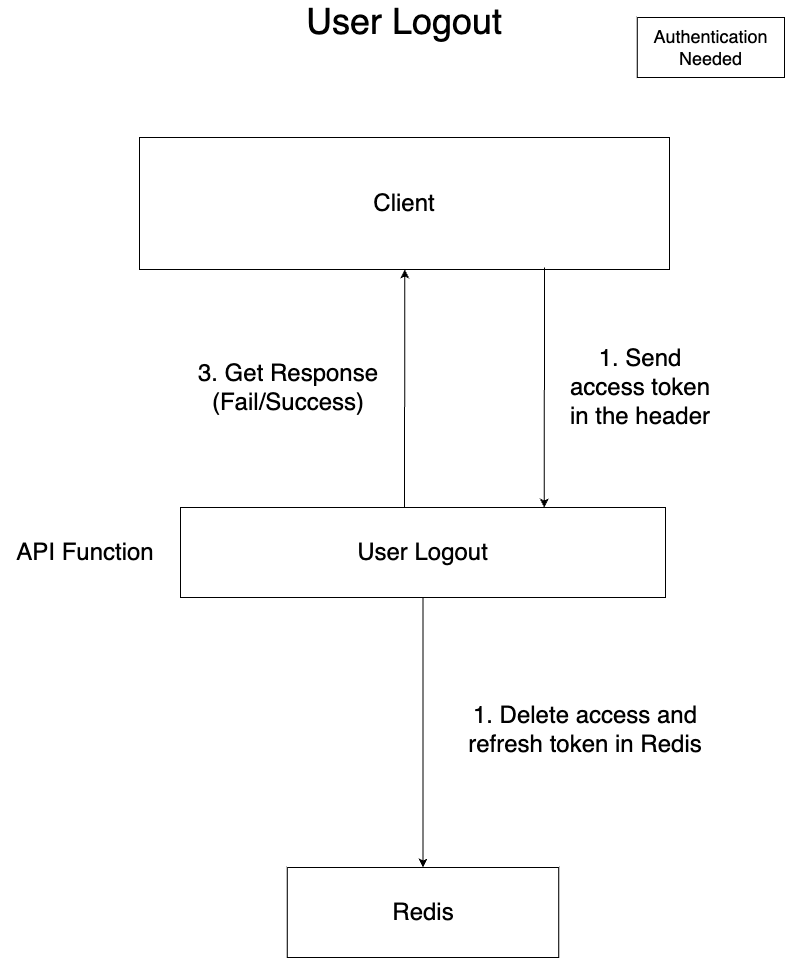

The diagram above was exported from draw.io. Its source (the exported page's mxGraphModel, read from the mxfile embedded in the PNG):
<mxGraphModel dx="2146" dy="544" grid="1" gridSize="10" guides="1" tooltips="1" connect="1" arrows="1" fold="1" page="1" pageScale="1" pageWidth="827" pageHeight="1169" math="0" shadow="0">
  <root>
    <mxCell id="0" />
    <mxCell id="1" parent="0" />
    <mxCell id="2" value="&lt;font style=&quot;font-size: 24px;&quot;&gt;Client&lt;/font&gt;" style="rounded=0;whiteSpace=wrap;html=1;" vertex="1" parent="1">
      <mxGeometry x="149" y="200" width="530" height="132" as="geometry" />
    </mxCell>
    <mxCell id="3" value="User Logout" style="rounded=0;whiteSpace=wrap;html=1;fontSize=24;" vertex="1" parent="1">
      <mxGeometry x="190" y="570" width="485" height="90" as="geometry" />
    </mxCell>
    <mxCell id="4" value="1. Send access token in the header" style="text;html=1;strokeColor=none;fillColor=none;align=center;verticalAlign=middle;whiteSpace=wrap;rounded=0;fontSize=24;" vertex="1" parent="1">
      <mxGeometry x="570" y="390" width="160" height="120" as="geometry" />
    </mxCell>
    <mxCell id="5" value="" style="endArrow=classic;html=1;fontSize=24;entryX=0.75;entryY=0;entryDx=0;entryDy=0;" edge="1" parent="1" target="3">
      <mxGeometry width="50" height="50" relative="1" as="geometry">
        <mxPoint x="554" y="330" as="sourcePoint" />
        <mxPoint x="690" y="580" as="targetPoint" />
      </mxGeometry>
    </mxCell>
    <mxCell id="6" value="" style="endArrow=classic;html=1;fontSize=24;" edge="1" parent="1">
      <mxGeometry width="50" height="50" relative="1" as="geometry">
        <mxPoint x="414" y="570" as="sourcePoint" />
        <mxPoint x="414.3026315789475" y="332" as="targetPoint" />
      </mxGeometry>
    </mxCell>
    <mxCell id="7" value="3. Get Response&lt;br&gt;(Fail/Success)" style="text;html=1;strokeColor=none;fillColor=none;align=center;verticalAlign=middle;whiteSpace=wrap;rounded=0;fontSize=24;" vertex="1" parent="1">
      <mxGeometry x="190" y="370" width="215.5" height="160" as="geometry" />
    </mxCell>
    <mxCell id="8" value="API Function" style="text;html=1;strokeColor=none;fillColor=none;align=center;verticalAlign=middle;whiteSpace=wrap;rounded=0;fontSize=24;" vertex="1" parent="1">
      <mxGeometry x="10" y="555" width="170" height="120" as="geometry" />
    </mxCell>
    <mxCell id="9" value="&lt;font style=&quot;font-size: 36px;&quot;&gt;User Logout&lt;/font&gt;" style="text;html=1;strokeColor=none;fillColor=none;align=center;verticalAlign=middle;whiteSpace=wrap;rounded=0;" vertex="1" parent="1">
      <mxGeometry x="241" y="69" width="346" height="30" as="geometry" />
    </mxCell>
    <mxCell id="10" value="Redis" style="rounded=0;whiteSpace=wrap;html=1;fontSize=24;" vertex="1" parent="1">
      <mxGeometry x="296.75" y="930" width="271.5" height="90" as="geometry" />
    </mxCell>
    <mxCell id="12" value="" style="endArrow=classic;html=1;entryX=0.5;entryY=0;entryDx=0;entryDy=0;exitX=0.5;exitY=1;exitDx=0;exitDy=0;" edge="1" parent="1" source="3" target="10">
      <mxGeometry width="50" height="50" relative="1" as="geometry">
        <mxPoint x="910" y="730" as="sourcePoint" />
        <mxPoint x="960" y="680" as="targetPoint" />
      </mxGeometry>
    </mxCell>
    <mxCell id="13" value="1. Delete access and refresh token in Redis" style="text;html=1;strokeColor=none;fillColor=none;align=center;verticalAlign=middle;whiteSpace=wrap;rounded=0;fontSize=24;" vertex="1" parent="1">
      <mxGeometry x="470" y="699" width="250" height="185" as="geometry" />
    </mxCell>
    <mxCell id="18" value="&lt;font style=&quot;font-size: 18px;&quot;&gt;Authentication Needed&lt;/font&gt;" style="rounded=0;whiteSpace=wrap;html=1;" vertex="1" parent="1">
      <mxGeometry x="646.75" y="80" width="147.25" height="60" as="geometry" />
    </mxCell>
  </root>
</mxGraphModel>